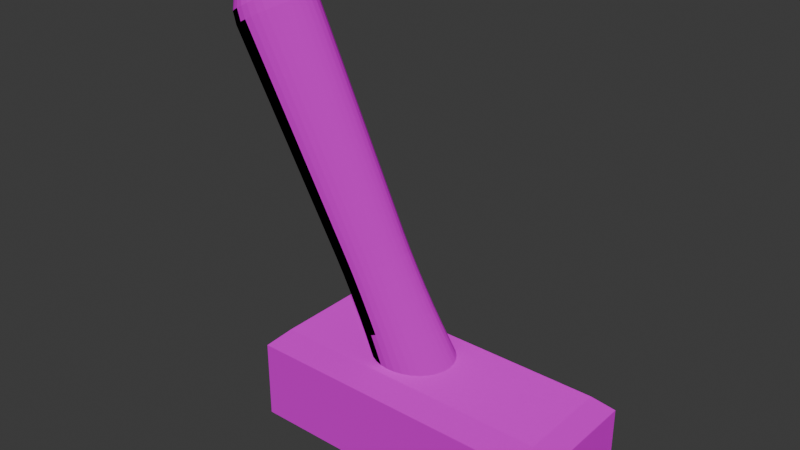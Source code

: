 # Source: lever.blend  (saved by Blender 5.1.30; exported with 4.5.12 LTS)
import bpy
from mathutils import Matrix  # noqa: F401  (used for matrix-valued properties, if any)

bpy.ops.wm.read_factory_settings(use_empty=True)
scene = bpy.context.scene
scene.name = 'Scene'

# ---- collections
col_collection = bpy.data.collections.new('Collection'); scene.collection.children.link(col_collection)

# ---- images (referenced by path relative to the original .blend; pixels are not part of the script)
import os
ASSET_DIR = os.environ.get("B2B_ASSET_DIR", "")  # directory of the original .blend (textures are referenced by path, not embedded)
HERE = os.path.dirname(os.path.abspath(__file__))  # packed textures are extracted next to this script under _unpacked/

def load_image(name, relpath, width, height, colorspace="sRGB"):
    """Load a texture the original file referenced (path relative to the .blend, or extracted next to this script)."""
    p = next((c for c in (os.path.join(HERE, relpath), os.path.join(ASSET_DIR, relpath)) if relpath and os.path.exists(c)), "")
    if p:
        img = bpy.data.images.load(p, check_existing=True)
        img.name = name
    else:  # same state as the original file: an image datablock whose file is absent (Cycles renders it pink)
        img = bpy.data.images.new(name, width, height)
        img.source = "FILE"
        img.filepath = "//" + (relpath or name)
    img.colorspace_settings.name = colorspace
    return img
img_planks_2_png = load_image('planks_2.png', 'textures/planks_2.png', 1024, 1024, 'sRGB')
img_download_png = load_image('download.png', 'textures/download.png', 1024, 1024, 'sRGB')
img_chair_texture = load_image('chair_texture', 'Exported Textures/chair_texture.png', 1024, 1024, 'sRGB')

# ---- materials (node trees are filled in below, after node groups)
mat_chair_wood = bpy.data.materials.new('Chair_wood')

# ---- material node trees
mat_chair_wood.use_nodes = True; mat_chair_wood.node_tree.nodes.clear()
_N = mat_chair_wood.node_tree.nodes; _L = mat_chair_wood.node_tree.links
n0 = _N.new('ShaderNodeBsdfPrincipled'); n0.name = 'Principled BSDF'; n0.location = (-200, 100)
n0.inputs[2].default_value = 1.0
n0.inputs[3].default_value = 1.0
n1 = _N.new('ShaderNodeOutputMaterial'); n1.name = 'Material Output'; n1.location = (200, 100)
n2 = _N.new('ShaderNodeTexImage'); n2.name = 'Image Texture'; n2.location = (-661, 79)
n2.image = img_planks_2_png
n2.projection = 'BOX'
n2.projection_blend = 1.0
n3 = _N.new('ShaderNodeTexCoord'); n3.name = 'Texture Coordinate'; n3.location = (-1394, 53)
n4 = _N.new('ShaderNodeMapping'); n4.name = 'Mapping'; n4.location = (-1015, 29)
n4.inputs[1].default_value = (1.5, 0.4, -1.0)
n4.inputs[3].default_value = (-1.0, -1.0, -0.5)
n5 = _N.new('ShaderNodeTexImage'); n5.name = 'Image Texture.001'; n5.location = (-767, -276)
n5.image = img_download_png
n5.projection = 'BOX'
n5.projection_blend = 1.0
n6 = _N.new('ShaderNodeNormal'); n6.name = 'Normal'; n6.location = (-446, -274)
n7 = _N.new('ShaderNodeTexImage'); n7.name = 'Image Texture.003'; n7.location = (-1501, -270)
n7.image = img_chair_texture
_L.new(n0.outputs[0], n1.inputs[0])
_L.new(n2.outputs[0], n0.inputs[0])
_L.new(n3.outputs[3], n4.inputs[0])
_L.new(n4.outputs[0], n2.inputs[0])
_L.new(n5.outputs[0], n6.inputs[0])
_L.new(n6.outputs[0], n0.inputs[5])
_L.new(n4.outputs[0], n5.inputs[0])
n1.is_active_output = True

# ---- world
world_world = bpy.data.worlds.new('World'); scene.world = world_world
world_world.use_nodes = True; world_world.node_tree.nodes.clear()
_N = world_world.node_tree.nodes; _L = world_world.node_tree.links
n0 = _N.new('ShaderNodeOutputWorld'); n0.name = 'World Output'; n0.location = (200, 100)
n1 = _N.new('ShaderNodeBackground'); n1.name = 'Background'; n1.location = (-200, 100)
n1.inputs[0].default_value = (0.05088, 0.05088, 0.05088, 1.0)
_L.new(n1.outputs[0], n0.inputs[0])
n0.is_active_output = True
world_world.color = (0.05088, 0.05088, 0.05088)
world_world.sun_shadow_jitter_overblur = 0.0

# ---- meshes
me_cube = bpy.data.meshes.new('Cube')
me_cube.from_pydata([(0.564, -0.2239, -0.173), (0.564, 0.2239, -0.173), (-0.564, -0.2239, -0.173), (-0.564, 0.2239, -0.173), (0.5044, -0.1643, 0.173), (0.564, -0.2239, 0.1134), (0.5044, 0.1643, 0.173), (0.564, 0.2239, 0.1134), (-0.5044, -0.1643, 0.173), (-0.564, -0.2239, 0.1134), (-0.5044, 0.1643, 0.173), (-0.564, 0.2239, 0.1134)], [], [(2, 3, 1, 0), (7, 11, 10, 6), (5, 7, 6, 4), (11, 9, 8, 10), (9, 5, 4, 8), (2, 0, 5, 9), (0, 1, 7, 5), (4, 6, 10, 8), (1, 3, 11, 7), (3, 2, 9, 11)])
_uv = me_cube.uv_layers.new(name='UVMap')
_uv.uv.foreach_set('vector', [0.125, 0.5, 0.125, 0.75, 0.375, 0.75, 0.375, 0.5, 0.5927, 0.75, 0.875, 0.75, 0.8618, 0.7167, 0.6382, 0.7167, 0.5927, 0.5, 0.5927, 0.75, 0.6382, 0.7167, 0.6382, 0.5333, 0.875, 0.75, 0.875, 0.5, 0.8618, 0.5333, 0.8618, 0.7167, 0.875, 0.5, 0.5927, 0.5, 0.6382, 0.5333, 0.8618, 0.5333, 0.375, 0.25, 0.375, 0.5, 0.5927, 0.5, 0.5819, 0.25, 0.375, 0.5, 0.375, 0.75, 0.5927, 0.75, 0.5927, 0.5, 0.6382, 0.5333, 0.6382, 0.7167, 0.8618, 0.7167, 0.8618, 0.5333, 0.375, 0.75, 0.375, 1.0, 0.5819, 1.0, 0.5927, 0.75, 0.375, 0.0, 0.375, 0.25, 0.5819, 0.25, 0.5819, 0.0])
me_cube.materials.append(mat_chair_wood)
me_cube.use_mirror_vertex_groups = False
me_cube.update()
me_cylinder = bpy.data.meshes.new('Cylinder')
me_cylinder.from_pydata([(0.0, 0.1453, 0.02102), (0.02835, 0.1425, 0.02102), (0.05561, 0.1342, 0.02102), (0.08073, 0.1208, 0.02102), (0.1027, 0.1027, 0.02102), (0.1208, 0.08073, 0.02102), (0.1342, 0.05561, 0.02102), (0.1425, 0.02835, 0.02102), (0.1453, 0.0, 0.02102), (0.1425, -0.02835, 0.02102), (0.1342, -0.05561, 0.02102), (0.1208, -0.08073, 0.02102), (0.1027, -0.1027, 0.02102), (0.08073, -0.1208, 0.02102), (0.05561, -0.1342, 0.02102), (0.02835, -0.1425, 0.02102), (0.0, -0.1453, 0.02102), (-0.02835, -0.1425, 0.02102), (-0.05561, -0.1342, 0.02102), (-0.08073, -0.1208, 0.02102), (-0.1027, -0.1027, 0.02102), (-0.1208, -0.08073, 0.02102), (-0.1342, -0.05561, 0.02102), (-0.1425, -0.02835, 0.02102), (-0.1453, 0.0, 0.02102), (-0.1425, 0.02835, 0.02102), (-0.1342, 0.05561, 0.02102), (-0.1208, 0.08073, 0.02102), (-0.1027, 0.1027, 0.02102), (-0.08073, 0.1208, 0.02102), (-0.05561, 0.1342, 0.02102), (-0.02835, 0.1425, 0.02102), (-3.447e-10, 0.12, 0.5856), (-2.368e-10, 0.1279, 0.2554), (-3.565e-10, 0.1193, 0.5264), (-3.492e-10, 0.1198, 0.4569), (-3.201e-10, 0.1216, 0.3839), (-2.838e-10, 0.1243, 0.3145), (0.02496, 0.1255, 0.2554), (0.02341, 0.1177, 0.5856), (0.02426, 0.122, 0.3145), (0.02371, 0.1192, 0.3839), (0.02337, 0.1175, 0.4569), (0.02327, 0.117, 0.5264), (0.04895, 0.1182, 0.2554), (0.04592, 0.1109, 0.5856), (0.04759, 0.1149, 0.3145), (0.04652, 0.1123, 0.3839), (0.04585, 0.1107, 0.4569), (0.04564, 0.1102, 0.5264), (0.07107, 0.1064, 0.2554), (0.06667, 0.09978, 0.5856), (0.06908, 0.1034, 0.3145), (0.06753, 0.1011, 0.3839), (0.06656, 0.09961, 0.4569), (0.06626, 0.09917, 0.5264), (0.09045, 0.09045, 0.2554), (0.08485, 0.08485, 0.5856), (0.08793, 0.08793, 0.3145), (0.08595, 0.08595, 0.3839), (0.08471, 0.08471, 0.4569), (0.08433, 0.08433, 0.5264), (0.1064, 0.07107, 0.2554), (0.09978, 0.06667, 0.5856), (0.1034, 0.06908, 0.3145), (0.1011, 0.06753, 0.3839), (0.09961, 0.06656, 0.4569), (0.09917, 0.06626, 0.5264), (0.1182, 0.04895, 0.2554), (0.1109, 0.04592, 0.5856), (0.1149, 0.04759, 0.3145), (0.1123, 0.04652, 0.3839), (0.1107, 0.04585, 0.4569), (0.1102, 0.04564, 0.5264), (0.1255, 0.02496, 0.2554), (0.1177, 0.02341, 0.5856), (0.122, 0.02426, 0.3145), (0.1192, 0.02371, 0.3839), (0.1175, 0.02337, 0.4569), (0.117, 0.02327, 0.5264), (0.1279, 5.573e-11, 0.2554), (0.12, 8.11e-11, 0.5856), (0.1243, 7.276e-11, 0.3145), (0.1216, 8.731e-11, 0.3839), (0.1198, 8.731e-11, 0.4569), (0.1193, 8.731e-11, 0.5264), (0.1255, -0.02496, 0.2554), (0.1177, -0.02341, 0.5856), (0.122, -0.02426, 0.3145), (0.1192, -0.02371, 0.3839), (0.1175, -0.02337, 0.4569), (0.117, -0.02327, 0.5264), (0.1182, -0.04895, 0.2554), (0.1109, -0.04592, 0.5856), (0.1149, -0.04759, 0.3145), (0.1123, -0.04652, 0.3839), (0.1107, -0.04585, 0.4569), (0.1102, -0.04564, 0.5264), (0.1064, -0.07107, 0.2554), (0.09978, -0.06667, 0.5856), (0.1034, -0.06908, 0.3145), (0.1011, -0.06753, 0.3839), (0.09961, -0.06656, 0.4569), (0.09917, -0.06626, 0.5264), (0.09045, -0.09045, 0.2554), (0.08485, -0.08485, 0.5856), (0.08793, -0.08793, 0.3145), (0.08595, -0.08595, 0.3839), (0.08471, -0.08471, 0.4569), (0.08433, -0.08433, 0.5264), (0.07107, -0.1064, 0.2554), (0.06667, -0.09978, 0.5856), (0.06908, -0.1034, 0.3145), (0.06753, -0.1011, 0.3839), (0.06656, -0.09961, 0.4569), (0.06626, -0.09917, 0.5264), (0.04895, -0.1182, 0.2554), (0.04592, -0.1109, 0.5856), (0.04759, -0.1149, 0.3145), (0.04652, -0.1123, 0.3839), (0.04585, -0.1107, 0.4569), (0.04564, -0.1102, 0.5264), (0.02496, -0.1255, 0.2554), (0.02341, -0.1177, 0.5856), (0.02426, -0.122, 0.3145), (0.02371, -0.1192, 0.3839), (0.02337, -0.1175, 0.4569), (0.02327, -0.117, 0.5264), (-2.368e-10, -0.1279, 0.2554), (-3.447e-10, -0.12, 0.5856), (-2.838e-10, -0.1243, 0.3145), (-3.201e-10, -0.1216, 0.3839), (-3.492e-10, -0.1198, 0.4569), (-3.565e-10, -0.1193, 0.5264), (-0.02496, -0.1255, 0.2554), (-0.02341, -0.1177, 0.5856), (-0.02426, -0.122, 0.3145), (-0.02371, -0.1192, 0.3839), (-0.02337, -0.1175, 0.4569), (-0.02327, -0.117, 0.5264), (-0.04895, -0.1182, 0.2554), (-0.04592, -0.1109, 0.5856), (-0.04759, -0.1149, 0.3145), (-0.04652, -0.1123, 0.3839), (-0.04585, -0.1107, 0.4569), (-0.04564, -0.1102, 0.5264), (-0.07107, -0.1064, 0.2554), (-0.06667, -0.09978, 0.5856), (-0.06908, -0.1034, 0.3145), (-0.06753, -0.1011, 0.3839), (-0.06656, -0.09961, 0.4569), (-0.06626, -0.09917, 0.5264), (-0.09045, -0.09045, 0.2554), (-0.08485, -0.08485, 0.5856), (-0.08793, -0.08793, 0.3145), (-0.08595, -0.08595, 0.3839), (-0.08471, -0.08471, 0.4569), (-0.08433, -0.08433, 0.5264), (-0.1064, -0.07107, 0.2554), (-0.09978, -0.06667, 0.5856), (-0.1034, -0.06908, 0.3145), (-0.1011, -0.06753, 0.3839), (-0.09961, -0.06656, 0.4569), (-0.09917, -0.06626, 0.5264), (-0.1182, -0.04895, 0.2554), (-0.1109, -0.04592, 0.5856), (-0.1149, -0.04759, 0.3145), (-0.1123, -0.04652, 0.3839), (-0.1107, -0.04585, 0.4569), (-0.1102, -0.04564, 0.5264), (-0.1255, -0.02496, 0.2554), (-0.1177, -0.02341, 0.5856), (-0.122, -0.02426, 0.3145), (-0.1192, -0.02371, 0.3839), (-0.1175, -0.02337, 0.4569), (-0.117, -0.02327, 0.5264), (-0.1279, 5.573e-11, 0.2554), (-0.12, 8.11e-11, 0.5856), (-0.1243, 7.276e-11, 0.3145), (-0.1216, 8.731e-11, 0.3839), (-0.1198, 8.731e-11, 0.4569), (-0.1193, 8.731e-11, 0.5264), (-0.1255, 0.02496, 0.2554), (-0.1177, 0.02341, 0.5856), (-0.122, 0.02426, 0.3145), (-0.1192, 0.02371, 0.3839), (-0.1175, 0.02337, 0.4569), (-0.117, 0.02327, 0.5264), (-0.1182, 0.04895, 0.2554), (-0.1109, 0.04592, 0.5856), (-0.1149, 0.04759, 0.3145), (-0.1123, 0.04652, 0.3839), (-0.1107, 0.04585, 0.4569), (-0.1102, 0.04564, 0.5264), (-0.1064, 0.07107, 0.2554), (-0.09978, 0.06667, 0.5856), (-0.1034, 0.06908, 0.3145), (-0.1011, 0.06753, 0.3839), (-0.09961, 0.06656, 0.4569), (-0.09917, 0.06626, 0.5264), (-0.09045, 0.09045, 0.2554), (-0.08485, 0.08485, 0.5856), (-0.08793, 0.08793, 0.3145), (-0.08595, 0.08595, 0.3839), (-0.08471, 0.08471, 0.4569), (-0.08433, 0.08433, 0.5264), (-0.07107, 0.1064, 0.2554), (-0.06667, 0.09978, 0.5856), (-0.06908, 0.1034, 0.3145), (-0.06753, 0.1011, 0.3839), (-0.06656, 0.09961, 0.4569), (-0.06626, 0.09917, 0.5264), (-0.04895, 0.1182, 0.2554), (-0.04592, 0.1109, 0.5856), (-0.04759, 0.1149, 0.3145), (-0.04652, 0.1123, 0.3839), (-0.04585, 0.1107, 0.4569), (-0.04564, 0.1102, 0.5264), (-0.02496, 0.1255, 0.2554), (-0.02341, 0.1177, 0.5856), (-0.02426, 0.122, 0.3145), (-0.02371, 0.1192, 0.3839), (-0.02337, 0.1175, 0.4569), (-0.02327, 0.117, 0.5264), (-5.139e-11, 0.1415, 1.411), (0.0, 4.424e-09, 1.555), (0.0, 0.1356, 1.455), (0.0, 0.116, 1.496), (0.0, 0.08469, 1.527), (0.0, 0.04472, 1.548), (-5.588e-09, 4.889e-09, 1.555), (0.02761, 0.1388, 1.411), (0.008724, 0.04386, 1.548), (0.01652, 0.08306, 1.527), (0.02263, 0.1138, 1.496), (0.02645, 0.133, 1.455), (1.621e-07, -6.193e-08, 1.555), (0.05416, 0.1308, 1.411), (0.01711, 0.04131, 1.548), (0.03241, 0.07824, 1.527), (0.04439, 0.1072, 1.496), (0.05189, 0.1253, 1.455), (-9.965e-08, 7.777e-08, 1.555), (0.07863, 0.1177, 1.411), (0.02484, 0.03718, 1.548), (0.04705, 0.07041, 1.527), (0.06445, 0.09645, 1.496), (0.07533, 0.1127, 1.455), (-4.657e-09, -9.313e-10, 1.555), (0.1001, 0.1001, 1.411), (0.03162, 0.03162, 1.548), (0.05988, 0.05988, 1.527), (0.08202, 0.08202, 1.496), (0.09587, 0.09587, 1.455), (7.73e-08, -1.006e-07, 1.555), (0.1177, 0.07863, 1.411), (0.03718, 0.02484, 1.548), (0.07041, 0.04705, 1.527), (0.09645, 0.06445, 1.496), (0.1127, 0.07533, 1.455), (-6.054e-08, 1.593e-07, 1.555), (0.1308, 0.05416, 1.411), (0.04131, 0.01711, 1.548), (0.07824, 0.03241, 1.527), (0.1072, 0.04439, 1.496), (0.1253, 0.05189, 1.455), (4.657e-09, -5.588e-09, 1.555), (0.1388, 0.02761, 1.411), (0.04386, 0.008724, 1.548), (0.08306, 0.01652, 1.527), (0.1138, 0.02263, 1.496), (0.133, 0.02645, 1.455), (4.424e-09, 0.0, 1.555), (0.1415, 1.209e-11, 1.411), (0.04472, 0.0, 1.548), (0.08469, 0.0, 1.527), (0.116, 0.0, 1.496), (0.1356, 0.0, 1.455), (4.889e-09, 5.588e-09, 1.555), (0.1388, -0.02761, 1.411), (0.04386, -0.008724, 1.548), (0.08306, -0.01652, 1.527), (0.1138, -0.02263, 1.496), (0.133, -0.02645, 1.455), (-6.193e-08, -1.621e-07, 1.555), (0.1308, -0.05416, 1.411), (0.04131, -0.01711, 1.548), (0.07824, -0.03241, 1.527), (0.1072, -0.04439, 1.496), (0.1253, -0.05189, 1.455), (7.777e-08, 9.965e-08, 1.555), (0.1177, -0.07863, 1.411), (0.03718, -0.02484, 1.548), (0.07041, -0.04705, 1.527), (0.09645, -0.06445, 1.496), (0.1127, -0.07533, 1.455), (-9.313e-10, 4.657e-09, 1.555), (0.1001, -0.1001, 1.411), (0.03162, -0.03162, 1.548), (0.05988, -0.05988, 1.527), (0.08202, -0.08202, 1.496), (0.09587, -0.09587, 1.455), (-1.006e-07, -7.73e-08, 1.555), (0.07863, -0.1177, 1.411), (0.02484, -0.03718, 1.548), (0.04705, -0.07041, 1.527), (0.06445, -0.09645, 1.496), (0.07533, -0.1127, 1.455), (1.593e-07, 6.054e-08, 1.555), (0.05416, -0.1308, 1.411), (0.01711, -0.04131, 1.548), (0.03241, -0.07824, 1.527), (0.04439, -0.1072, 1.496), (0.05189, -0.1253, 1.455), (-5.588e-09, -4.657e-09, 1.555), (0.02761, -0.1388, 1.411), (0.008724, -0.04386, 1.548), (0.01652, -0.08306, 1.527), (0.02263, -0.1138, 1.496), (0.02645, -0.133, 1.455), (0.0, -4.424e-09, 1.555), (-5.139e-11, -0.1415, 1.411), (0.0, -0.04472, 1.548), (0.0, -0.08469, 1.527), (0.0, -0.116, 1.496), (0.0, -0.1356, 1.455), (5.588e-09, -4.889e-09, 1.555), (-0.02761, -0.1388, 1.411), (-0.008724, -0.04386, 1.548), (-0.01652, -0.08306, 1.527), (-0.02263, -0.1138, 1.496), (-0.02645, -0.133, 1.455), (-1.621e-07, 6.193e-08, 1.555), (-0.05416, -0.1308, 1.411), (-0.01711, -0.04131, 1.548), (-0.03241, -0.07824, 1.527), (-0.04439, -0.1072, 1.496), (-0.05189, -0.1253, 1.455), (9.965e-08, -7.777e-08, 1.555), (-0.07863, -0.1177, 1.411), (-0.02484, -0.03718, 1.548), (-0.04705, -0.07041, 1.527), (-0.06445, -0.09645, 1.496), (-0.07533, -0.1127, 1.455), (4.657e-09, 9.313e-10, 1.555), (-0.1001, -0.1001, 1.411), (-0.03162, -0.03162, 1.548), (-0.05988, -0.05988, 1.527), (-0.08202, -0.08202, 1.496), (-0.09587, -0.09587, 1.455), (-7.73e-08, 1.006e-07, 1.555), (-0.1177, -0.07863, 1.411), (-0.03718, -0.02484, 1.548), (-0.07041, -0.04705, 1.527), (-0.09645, -0.06445, 1.496), (-0.1127, -0.07533, 1.455), (6.054e-08, -1.593e-07, 1.555), (-0.1308, -0.05416, 1.411), (-0.04131, -0.01711, 1.548), (-0.07824, -0.03241, 1.527), (-0.1072, -0.04439, 1.496), (-0.1253, -0.05189, 1.455), (-4.657e-09, 5.588e-09, 1.555), (-0.1388, -0.02761, 1.411), (-0.04386, -0.008724, 1.548), (-0.08306, -0.01652, 1.527), (-0.1138, -0.02263, 1.496), (-0.133, -0.02645, 1.455), (-4.424e-09, 0.0, 1.555), (-0.1415, 1.209e-11, 1.411), (-0.04472, 0.0, 1.548), (-0.08469, 0.0, 1.527), (-0.116, 0.0, 1.496), (-0.1356, 0.0, 1.455), (-4.889e-09, -5.588e-09, 1.555), (-0.1388, 0.02761, 1.411), (-0.04386, 0.008724, 1.548), (-0.08306, 0.01652, 1.527), (-0.1138, 0.02263, 1.496), (-0.133, 0.02645, 1.455), (6.193e-08, 1.621e-07, 1.555), (-0.1308, 0.05416, 1.411), (-0.04131, 0.01711, 1.548), (-0.07824, 0.03241, 1.527), (-0.1072, 0.04439, 1.496), (-0.1253, 0.05189, 1.455), (-7.777e-08, -9.965e-08, 1.555), (-0.1177, 0.07863, 1.411), (-0.03718, 0.02484, 1.548), (-0.07041, 0.04705, 1.527), (-0.09645, 0.06445, 1.496), (-0.1127, 0.07533, 1.455), (9.313e-10, -4.657e-09, 1.555), (-0.1001, 0.1001, 1.411), (-0.03162, 0.03162, 1.548), (-0.05988, 0.05988, 1.527), (-0.08202, 0.08202, 1.496), (-0.09587, 0.09587, 1.455), (1.006e-07, 7.73e-08, 1.555), (-0.07863, 0.1177, 1.411), (-0.02484, 0.03718, 1.548), (-0.04705, 0.07041, 1.527), (-0.06445, 0.09645, 1.496), (-0.07533, 0.1127, 1.455), (-1.593e-07, -6.054e-08, 1.555), (-0.05416, 0.1308, 1.411), (-0.01711, 0.04131, 1.548), (-0.03241, 0.07824, 1.527), (-0.04439, 0.1072, 1.496), (-0.05189, 0.1253, 1.455), (5.588e-09, 4.657e-09, 1.555), (-0.02761, 0.1388, 1.411), (-0.008724, 0.04386, 1.548), (-0.01652, 0.08306, 1.527), (-0.02263, 0.1138, 1.496), (-0.02645, 0.133, 1.455)], [], [(0, 1, 2, 3, 4, 5, 6, 7, 8, 9, 10, 11, 12, 13, 14, 15, 16, 17, 18, 19, 20, 21, 22, 23, 24, 25, 26, 27, 28, 29, 30, 31), (219, 32, 34, 223), (223, 34, 35, 222), (222, 35, 36, 221), (221, 36, 37, 220), (220, 37, 33, 218), (213, 219, 223, 217), (217, 223, 222, 216), (216, 222, 221, 215), (215, 221, 220, 214), (214, 220, 218, 212), (207, 213, 217, 211), (211, 217, 216, 210), (210, 216, 215, 209), (209, 215, 214, 208), (208, 214, 212, 206), (201, 207, 211, 205), (205, 211, 210, 204), (204, 210, 209, 203), (203, 209, 208, 202), (202, 208, 206, 200), (195, 201, 205, 199), (199, 205, 204, 198), (198, 204, 203, 197), (197, 203, 202, 196), (196, 202, 200, 194), (189, 195, 199, 193), (193, 199, 198, 192), (192, 198, 197, 191), (191, 197, 196, 190), (190, 196, 194, 188), (183, 189, 193, 187), (187, 193, 192, 186), (186, 192, 191, 185), (185, 191, 190, 184), (184, 190, 188, 182), (177, 183, 187, 181), (181, 187, 186, 180), (180, 186, 185, 179), (179, 185, 184, 178), (178, 184, 182, 176), (171, 177, 181, 175), (175, 181, 180, 174), (174, 180, 179, 173), (173, 179, 178, 172), (172, 178, 176, 170), (165, 171, 175, 169), (169, 175, 174, 168), (168, 174, 173, 167), (167, 173, 172, 166), (166, 172, 170, 164), (159, 165, 169, 163), (163, 169, 168, 162), (162, 168, 167, 161), (161, 167, 166, 160), (160, 166, 164, 158), (153, 159, 163, 157), (157, 163, 162, 156), (156, 162, 161, 155), (155, 161, 160, 154), (154, 160, 158, 152), (147, 153, 157, 151), (151, 157, 156, 150), (150, 156, 155, 149), (149, 155, 154, 148), (148, 154, 152, 146), (141, 147, 151, 145), (145, 151, 150, 144), (144, 150, 149, 143), (143, 149, 148, 142), (142, 148, 146, 140), (135, 141, 145, 139), (139, 145, 144, 138), (138, 144, 143, 137), (137, 143, 142, 136), (136, 142, 140, 134), (129, 135, 139, 133), (133, 139, 138, 132), (132, 138, 137, 131), (131, 137, 136, 130), (130, 136, 134, 128), (123, 129, 133, 127), (127, 133, 132, 126), (126, 132, 131, 125), (125, 131, 130, 124), (124, 130, 128, 122), (117, 123, 127, 121), (121, 127, 126, 120), (120, 126, 125, 119), (119, 125, 124, 118), (118, 124, 122, 116), (111, 117, 121, 115), (115, 121, 120, 114), (114, 120, 119, 113), (113, 119, 118, 112), (112, 118, 116, 110), (105, 111, 115, 109), (109, 115, 114, 108), (108, 114, 113, 107), (107, 113, 112, 106), (106, 112, 110, 104), (99, 105, 109, 103), (103, 109, 108, 102), (102, 108, 107, 101), (101, 107, 106, 100), (100, 106, 104, 98), (93, 99, 103, 97), (97, 103, 102, 96), (96, 102, 101, 95), (95, 101, 100, 94), (94, 100, 98, 92), (87, 93, 97, 91), (91, 97, 96, 90), (90, 96, 95, 89), (89, 95, 94, 88), (88, 94, 92, 86), (81, 87, 91, 85), (85, 91, 90, 84), (84, 90, 89, 83), (83, 89, 88, 82), (82, 88, 86, 80), (75, 81, 85, 79), (79, 85, 84, 78), (78, 84, 83, 77), (77, 83, 82, 76), (76, 82, 80, 74), (69, 75, 79, 73), (73, 79, 78, 72), (72, 78, 77, 71), (71, 77, 76, 70), (70, 76, 74, 68), (63, 69, 73, 67), (67, 73, 72, 66), (66, 72, 71, 65), (65, 71, 70, 64), (64, 70, 68, 62), (57, 63, 67, 61), (61, 67, 66, 60), (60, 66, 65, 59), (59, 65, 64, 58), (58, 64, 62, 56), (51, 57, 61, 55), (55, 61, 60, 54), (54, 60, 59, 53), (53, 59, 58, 52), (52, 58, 56, 50), (45, 51, 55, 49), (49, 55, 54, 48), (48, 54, 53, 47), (47, 53, 52, 46), (46, 52, 50, 44), (39, 45, 49, 43), (43, 49, 48, 42), (42, 48, 47, 41), (41, 47, 46, 40), (40, 46, 44, 38), (32, 39, 43, 34), (34, 43, 42, 35), (35, 42, 41, 36), (36, 41, 40, 37), (37, 40, 38, 33), (0, 33, 38, 1), (31, 218, 33, 0), (1, 38, 44, 2), (2, 44, 50, 3), (3, 50, 56, 4), (4, 56, 62, 5), (5, 62, 68, 6), (6, 68, 74, 7), (7, 74, 80, 8), (8, 80, 86, 9), (9, 86, 92, 10), (10, 92, 98, 11), (11, 98, 104, 12), (12, 104, 110, 13), (13, 110, 116, 14), (14, 116, 122, 15), (15, 122, 128, 16), (16, 128, 134, 17), (17, 134, 140, 18), (18, 140, 146, 19), (19, 146, 152, 20), (20, 152, 158, 21), (21, 158, 164, 22), (22, 164, 170, 23), (23, 170, 176, 24), (24, 176, 182, 25), (25, 182, 188, 26), (26, 188, 194, 27), (27, 194, 200, 28), (28, 200, 206, 29), (29, 206, 212, 30), (30, 212, 218, 31), (231, 224, 226, 235), (235, 226, 227, 234), (234, 227, 228, 233), (233, 228, 229, 232), (232, 229, 225, 230), (237, 231, 235, 241), (241, 235, 234, 240), (240, 234, 233, 239), (239, 233, 232, 238), (238, 232, 230, 236), (243, 237, 241, 247), (247, 241, 240, 246), (246, 240, 239, 245), (245, 239, 238, 244), (244, 238, 236, 242), (249, 243, 247, 253), (253, 247, 246, 252), (252, 246, 245, 251), (251, 245, 244, 250), (250, 244, 242, 248), (255, 249, 253, 259), (259, 253, 252, 258), (258, 252, 251, 257), (257, 251, 250, 256), (256, 250, 248, 254), (261, 255, 259, 265), (265, 259, 258, 264), (264, 258, 257, 263), (263, 257, 256, 262), (262, 256, 254, 260), (267, 261, 265, 271), (271, 265, 264, 270), (270, 264, 263, 269), (269, 263, 262, 268), (268, 262, 260, 266), (273, 267, 271, 277), (277, 271, 270, 276), (276, 270, 269, 275), (275, 269, 268, 274), (274, 268, 266, 272), (279, 273, 277, 283), (283, 277, 276, 282), (282, 276, 275, 281), (281, 275, 274, 280), (280, 274, 272, 278), (285, 279, 283, 289), (289, 283, 282, 288), (288, 282, 281, 287), (287, 281, 280, 286), (286, 280, 278, 284), (291, 285, 289, 295), (295, 289, 288, 294), (294, 288, 287, 293), (293, 287, 286, 292), (292, 286, 284, 290), (297, 291, 295, 301), (301, 295, 294, 300), (300, 294, 293, 299), (299, 293, 292, 298), (298, 292, 290, 296), (303, 297, 301, 307), (307, 301, 300, 306), (306, 300, 299, 305), (305, 299, 298, 304), (304, 298, 296, 302), (309, 303, 307, 313), (313, 307, 306, 312), (312, 306, 305, 311), (311, 305, 304, 310), (310, 304, 302, 308), (315, 309, 313, 319), (319, 313, 312, 318), (318, 312, 311, 317), (317, 311, 310, 316), (316, 310, 308, 314), (321, 315, 319, 325), (325, 319, 318, 324), (324, 318, 317, 323), (323, 317, 316, 322), (322, 316, 314, 320), (327, 321, 325, 331), (331, 325, 324, 330), (330, 324, 323, 329), (329, 323, 322, 328), (328, 322, 320, 326), (333, 327, 331, 337), (337, 331, 330, 336), (336, 330, 329, 335), (335, 329, 328, 334), (334, 328, 326, 332), (339, 333, 337, 343), (343, 337, 336, 342), (342, 336, 335, 341), (341, 335, 334, 340), (340, 334, 332, 338), (345, 339, 343, 349), (349, 343, 342, 348), (348, 342, 341, 347), (347, 341, 340, 346), (346, 340, 338, 344), (351, 345, 349, 355), (355, 349, 348, 354), (354, 348, 347, 353), (353, 347, 346, 352), (352, 346, 344, 350), (357, 351, 355, 361), (361, 355, 354, 360), (360, 354, 353, 359), (359, 353, 352, 358), (358, 352, 350, 356), (363, 357, 361, 367), (367, 361, 360, 366), (366, 360, 359, 365), (365, 359, 358, 364), (364, 358, 356, 362), (369, 363, 367, 373), (373, 367, 366, 372), (372, 366, 365, 371), (371, 365, 364, 370), (370, 364, 362, 368), (375, 369, 373, 379), (379, 373, 372, 378), (378, 372, 371, 377), (377, 371, 370, 376), (376, 370, 368, 374), (381, 375, 379, 385), (385, 379, 378, 384), (384, 378, 377, 383), (383, 377, 376, 382), (382, 376, 374, 380), (387, 381, 385, 391), (391, 385, 384, 390), (390, 384, 383, 389), (389, 383, 382, 388), (388, 382, 380, 386), (393, 387, 391, 397), (397, 391, 390, 396), (396, 390, 389, 395), (395, 389, 388, 394), (394, 388, 386, 392), (399, 393, 397, 403), (403, 397, 396, 402), (402, 396, 395, 401), (401, 395, 394, 400), (400, 394, 392, 398), (405, 399, 403, 409), (409, 403, 402, 408), (408, 402, 401, 407), (407, 401, 400, 406), (406, 400, 398, 404), (411, 405, 409, 415), (415, 409, 408, 414), (414, 408, 407, 413), (413, 407, 406, 412), (412, 406, 404, 410), (224, 411, 415, 226), (226, 415, 414, 227), (227, 414, 413, 228), (228, 413, 412, 229), (229, 412, 410, 225), (32, 224, 231, 39), (230, 225, 410, 404, 398, 392, 386, 380, 374, 368, 362, 356, 350, 344, 338, 332, 326, 320, 314, 308, 302, 296, 290, 284, 278, 272, 266, 260, 254, 248, 242, 236), (219, 411, 224, 32), (39, 231, 237, 45), (45, 237, 243, 51), (51, 243, 249, 57), (57, 249, 255, 63), (63, 255, 261, 69), (69, 261, 267, 75), (75, 267, 273, 81), (81, 273, 279, 87), (87, 279, 285, 93), (93, 285, 291, 99), (99, 291, 297, 105), (105, 297, 303, 111), (111, 303, 309, 117), (117, 309, 315, 123), (123, 315, 321, 129), (129, 321, 327, 135), (135, 327, 333, 141), (141, 333, 339, 147), (147, 339, 345, 153), (153, 345, 351, 159), (159, 351, 357, 165), (165, 357, 363, 171), (171, 363, 369, 177), (177, 369, 375, 183), (183, 375, 381, 189), (189, 381, 387, 195), (195, 387, 393, 201), (201, 393, 399, 207), (207, 399, 405, 213), (213, 405, 411, 219)])
_uv = me_cylinder.uv_layers.new(name='UVMap')
_uv.uv.foreach_set('vector', [0.75, 0.49, 0.7968, 0.4854, 0.8418, 0.4717, 0.8833, 0.4496, 0.9197, 0.4197, 0.9496, 0.3833, 0.9717, 0.3418, 0.9854, 0.2968, 0.99, 0.25, 0.9854, 0.2032, 0.9717, 0.1582, 0.9496, 0.1167, 0.9197, 0.08029, 0.8833, 0.05045, 0.8418, 0.02827, 0.7968, 0.01461, 0.75, 0.01, 0.7032, 0.01461, 0.6582, 0.02827, 0.6167, 0.05045, 0.5803, 0.08029, 0.5504, 0.1167, 0.5283, 0.1582, 0.5146, 0.2032, 0.51, 0.25, 0.5146, 0.2968, 0.5283, 0.3418, 0.5504, 0.3833, 0.5803, 0.4197, 0.6167, 0.4496, 0.6582, 0.4717, 0.7032, 0.4854, 0.03125, 0.7864, 0.0, 0.7864, -0.0001066, 0.7734, 0.03125, 0.7734, 0.03125, 0.7734, -0.0001066, 0.7734, -0.0004224, 0.7581, 0.03125, 0.7581, 0.03125, 0.7581, -0.0004224, 0.7581, -0.0004146, 0.7271, 0.03125, 0.7271, 0.03125, 0.7271, -0.0004146, 0.7271, -0.000102, 0.6837, 0.03125, 0.6837, 0.03125, 0.6837, -0.000102, 0.6837, 0.0, 0.6468, 0.03125, 0.6468, 0.0625, 0.7864, 0.03125, 0.7864, 0.03125, 0.7734, 0.0625, 0.7734, 0.0625, 0.7734, 0.03125, 0.7734, 0.03125, 0.7581, 0.0625, 0.7581, 0.0625, 0.7581, 0.03125, 0.7581, 0.03125, 0.7271, 0.0625, 0.7271, 0.0625, 0.7271, 0.03125, 0.7271, 0.03125, 0.6837, 0.0625, 0.6837, 0.0625, 0.6837, 0.03125, 0.6837, 0.03125, 0.6468, 0.0625, 0.6468, 0.09375, 0.7864, 0.0625, 0.7864, 0.0625, 0.7734, 0.09375, 0.7734, 0.09375, 0.7734, 0.0625, 0.7734, 0.0625, 0.7581, 0.09375, 0.7581, 0.09375, 0.7581, 0.0625, 0.7581, 0.0625, 0.7271, 0.09375, 0.7271, 0.09375, 0.7271, 0.0625, 0.7271, 0.0625, 0.6837, 0.09375, 0.6837, 0.09375, 0.6837, 0.0625, 0.6837, 0.0625, 0.6468, 0.09375, 0.6468, 0.125, 0.7864, 0.09375, 0.7864, 0.09375, 0.7734, 0.125, 0.7734, 0.125, 0.7734, 0.09375, 0.7734, 0.09375, 0.7581, 0.125, 0.7581, 0.125, 0.7581, 0.09375, 0.7581, 0.09375, 0.7271, 0.125, 0.7271, 0.125, 0.7271, 0.09375, 0.7271, 0.09375, 0.6837, 0.125, 0.6837, 0.125, 0.6837, 0.09375, 0.6837, 0.09375, 0.6468, 0.125, 0.6468, 0.1562, 0.7864, 0.125, 0.7864, 0.125, 0.7734, 0.1562, 0.7734, 0.1562, 0.7734, 0.125, 0.7734, 0.125, 0.7581, 0.1562, 0.7581, 0.1562, 0.7581, 0.125, 0.7581, 0.125, 0.7271, 0.1562, 0.7271, 0.1562, 0.7271, 0.125, 0.7271, 0.125, 0.6837, 0.1562, 0.6837, 0.1562, 0.6837, 0.125, 0.6837, 0.125, 0.6468, 0.1562, 0.6468, 0.1875, 0.7864, 0.1562, 0.7864, 0.1562, 0.7734, 0.1875, 0.7734, 0.1875, 0.7734, 0.1562, 0.7734, 0.1562, 0.7581, 0.1875, 0.7581, 0.1875, 0.7581, 0.1562, 0.7581, 0.1562, 0.7271, 0.1875, 0.7271, 0.1875, 0.7271, 0.1562, 0.7271, 0.1562, 0.6837, 0.1875, 0.6837, 0.1875, 0.6837, 0.1562, 0.6837, 0.1562, 0.6468, 0.1875, 0.6468, 0.2188, 0.7864, 0.1875, 0.7864, 0.1875, 0.7734, 0.2187, 0.7734, 0.2187, 0.7734, 0.1875, 0.7734, 0.1875, 0.7581, 0.2188, 0.7581, 0.2188, 0.7581, 0.1875, 0.7581, 0.1875, 0.7271, 0.2188, 0.7271, 0.2188, 0.7271, 0.1875, 0.7271, 0.1875, 0.6837, 0.2188, 0.6837, 0.2188, 0.6837, 0.1875, 0.6837, 0.1875, 0.6468, 0.2188, 0.6468, 0.25, 0.7864, 0.2188, 0.7864, 0.2187, 0.7734, 0.25, 0.7734, 0.25, 0.7734, 0.2187, 0.7734, 0.2188, 0.7581, 0.25, 0.7581, 0.25, 0.7581, 0.2188, 0.7581, 0.2188, 0.7271, 0.25, 0.7271, 0.25, 0.7271, 0.2188, 0.7271, 0.2188, 0.6837, 0.25, 0.6837, 0.25, 0.6837, 0.2188, 0.6837, 0.2188, 0.6468, 0.25, 0.6468, 0.2812, 0.7864, 0.25, 0.7864, 0.25, 0.7734, 0.2812, 0.7734, 0.2812, 0.7734, 0.25, 0.7734, 0.25, 0.7581, 0.2812, 0.7581, 0.2812, 0.7581, 0.25, 0.7581, 0.25, 0.7271, 0.2812, 0.7271, 0.2812, 0.7271, 0.25, 0.7271, 0.25, 0.6837, 0.2812, 0.6837, 0.2812, 0.6837, 0.25, 0.6837, 0.25, 0.6468, 0.2812, 0.6468, 0.3125, 0.7864, 0.2812, 0.7864, 0.2812, 0.7734, 0.3125, 0.7734, 0.3125, 0.7734, 0.2812, 0.7734, 0.2812, 0.7581, 0.3125, 0.7581, 0.3125, 0.7581, 0.2812, 0.7581, 0.2812, 0.7271, 0.3125, 0.7271, 0.3125, 0.7271, 0.2812, 0.7271, 0.2812, 0.6837, 0.3125, 0.6837, 0.3125, 0.6837, 0.2812, 0.6837, 0.2812, 0.6468, 0.3125, 0.6468, 0.3438, 0.7864, 0.3125, 0.7864, 0.3125, 0.7734, 0.3437, 0.7734, 0.3437, 0.7734, 0.3125, 0.7734, 0.3125, 0.7581, 0.3438, 0.7581, 0.3438, 0.7581, 0.3125, 0.7581, 0.3125, 0.7271, 0.3438, 0.7271, 0.3438, 0.7271, 0.3125, 0.7271, 0.3125, 0.6837, 0.3438, 0.6837, 0.3438, 0.6837, 0.3125, 0.6837, 0.3125, 0.6468, 0.3438, 0.6468, 0.375, 0.7864, 0.3438, 0.7864, 0.3437, 0.7734, 0.375, 0.7734, 0.375, 0.7734, 0.3437, 0.7734, 0.3438, 0.7581, 0.375, 0.7581, 0.375, 0.7581, 0.3438, 0.7581, 0.3438, 0.7271, 0.375, 0.7271, 0.375, 0.7271, 0.3438, 0.7271, 0.3438, 0.6837, 0.375, 0.6837, 0.375, 0.6837, 0.3438, 0.6837, 0.3438, 0.6468, 0.375, 0.6468, 0.4062, 0.7864, 0.375, 0.7864, 0.375, 0.7734, 0.4062, 0.7734, 0.4062, 0.7734, 0.375, 0.7734, 0.375, 0.7581, 0.4062, 0.7581, 0.4062, 0.7581, 0.375, 0.7581, 0.375, 0.7271, 0.4062, 0.7271, 0.4062, 0.7271, 0.375, 0.7271, 0.375, 0.6837, 0.4063, 0.6837, 0.4063, 0.6837, 0.375, 0.6837, 0.375, 0.6468, 0.4062, 0.6468, 0.4375, 0.7864, 0.4062, 0.7864, 0.4062, 0.7734, 0.4375, 0.7734, 0.4375, 0.7734, 0.4062, 0.7734, 0.4062, 0.7581, 0.4375, 0.7581, 0.4375, 0.7581, 0.4062, 0.7581, 0.4062, 0.7271, 0.4375, 0.7271, 0.4375, 0.7271, 0.4062, 0.7271, 0.4063, 0.6837, 0.4375, 0.6837, 0.4375, 0.6837, 0.4063, 0.6837, 0.4062, 0.6468, 0.4375, 0.6468, 0.4688, 0.7864, 0.4375, 0.7864, 0.4375, 0.7734, 0.4688, 0.7734, 0.4688, 0.7734, 0.4375, 0.7734, 0.4375, 0.7581, 0.4687, 0.7581, 0.4687, 0.7581, 0.4375, 0.7581, 0.4375, 0.7271, 0.4688, 0.7271, 0.4688, 0.7271, 0.4375, 0.7271, 0.4375, 0.6837, 0.4688, 0.6837, 0.4688, 0.6837, 0.4375, 0.6837, 0.4375, 0.6468, 0.4688, 0.6468, 0.5, 0.7864, 0.4688, 0.7864, 0.4688, 0.7734, 0.5, 0.7734, 0.5, 0.7734, 0.4688, 0.7734, 0.4687, 0.7581, 0.5, 0.7581, 0.5, 0.7581, 0.4687, 0.7581, 0.4688, 0.7271, 0.5, 0.7271, 0.5, 0.7271, 0.4688, 0.7271, 0.4688, 0.6837, 0.5, 0.6837, 0.5, 0.6837, 0.4688, 0.6837, 0.4688, 0.6468, 0.5, 0.6468, 0.5312, 0.7864, 0.5, 0.7864, 0.5, 0.7734, 0.5312, 0.7734, 0.5312, 0.7734, 0.5, 0.7734, 0.5, 0.7581, 0.5312, 0.7581, 0.5312, 0.7581, 0.5, 0.7581, 0.5, 0.7271, 0.5312, 0.7271, 0.5312, 0.7271, 0.5, 0.7271, 0.5, 0.6837, 0.5312, 0.6837, 0.5312, 0.6837, 0.5, 0.6837, 0.5, 0.6468, 0.5312, 0.6468, 0.5625, 0.7864, 0.5312, 0.7864, 0.5312, 0.7734, 0.5625, 0.7734, 0.5625, 0.7734, 0.5312, 0.7734, 0.5312, 0.7581, 0.5625, 0.7581, 0.5625, 0.7581, 0.5312, 0.7581, 0.5312, 0.7271, 0.5625, 0.7271, 0.5625, 0.7271, 0.5312, 0.7271, 0.5312, 0.6837, 0.5625, 0.6837, 0.5625, 0.6837, 0.5312, 0.6837, 0.5312, 0.6468, 0.5625, 0.6468, 0.5938, 0.7864, 0.5625, 0.7864, 0.5625, 0.7734, 0.5938, 0.7734, 0.5938, 0.7734, 0.5625, 0.7734, 0.5625, 0.7581, 0.5938, 0.7581, 0.5938, 0.7581, 0.5625, 0.7581, 0.5625, 0.7271, 0.5938, 0.7271, 0.5938, 0.7271, 0.5625, 0.7271, 0.5625, 0.6837, 0.5938, 0.6837, 0.5938, 0.6837, 0.5625, 0.6837, 0.5625, 0.6468, 0.5938, 0.6468, 0.625, 0.7864, 0.5938, 0.7864, 0.5938, 0.7734, 0.625, 0.7734, 0.625, 0.7734, 0.5938, 0.7734, 0.5938, 0.7581, 0.625, 0.7581, 0.625, 0.7581, 0.5938, 0.7581, 0.5938, 0.7271, 0.625, 0.7271, 0.625, 0.7271, 0.5938, 0.7271, 0.5938, 0.6837, 0.625, 0.6837, 0.625, 0.6837, 0.5938, 0.6837, 0.5938, 0.6468, 0.625, 0.6468, 0.6562, 0.7864, 0.625, 0.7864, 0.625, 0.7734, 0.6562, 0.7734, 0.6562, 0.7734, 0.625, 0.7734, 0.625, 0.7581, 0.6562, 0.7581, 0.6562, 0.7581, 0.625, 0.7581, 0.625, 0.7271, 0.6562, 0.7271, 0.6562, 0.7271, 0.625, 0.7271, 0.625, 0.6837, 0.6563, 0.6837, 0.6563, 0.6837, 0.625, 0.6837, 0.625, 0.6468, 0.6562, 0.6468, 0.6875, 0.7864, 0.6562, 0.7864, 0.6562, 0.7734, 0.6875, 0.7734, 0.6875, 0.7734, 0.6562, 0.7734, 0.6562, 0.7581, 0.6875, 0.7581, 0.6875, 0.7581, 0.6562, 0.7581, 0.6562, 0.7271, 0.6875, 0.7271, 0.6875, 0.7271, 0.6562, 0.7271, 0.6563, 0.6837, 0.6875, 0.6837, 0.6875, 0.6837, 0.6563, 0.6837, 0.6562, 0.6468, 0.6875, 0.6468, 0.7188, 0.7864, 0.6875, 0.7864, 0.6875, 0.7734, 0.7187, 0.7734, 0.7187, 0.7734, 0.6875, 0.7734, 0.6875, 0.7581, 0.7188, 0.7581, 0.7188, 0.7581, 0.6875, 0.7581, 0.6875, 0.7271, 0.7188, 0.7271, 0.7188, 0.7271, 0.6875, 0.7271, 0.6875, 0.6837, 0.7188, 0.6837, 0.7188, 0.6837, 0.6875, 0.6837, 0.6875, 0.6468, 0.7188, 0.6468, 0.75, 0.7864, 0.7188, 0.7864, 0.7187, 0.7734, 0.75, 0.7734, 0.75, 0.7734, 0.7187, 0.7734, 0.7188, 0.7581, 0.75, 0.7581, 0.75, 0.7581, 0.7188, 0.7581, 0.7188, 0.7271, 0.75, 0.7271, 0.75, 0.7271, 0.7188, 0.7271, 0.7188, 0.6837, 0.75, 0.6837, 0.75, 0.6837, 0.7188, 0.6837, 0.7188, 0.6468, 0.75, 0.6468, 0.7812, 0.7864, 0.75, 0.7864, 0.75, 0.7734, 0.7812, 0.7734, 0.7812, 0.7734, 0.75, 0.7734, 0.75, 0.7581, 0.7812, 0.7581, 0.7812, 0.7581, 0.75, 0.7581, 0.75, 0.7271, 0.7812, 0.7271, 0.7812, 0.7271, 0.75, 0.7271, 0.75, 0.6837, 0.7812, 0.6837, 0.7812, 0.6837, 0.75, 0.6837, 0.75, 0.6468, 0.7812, 0.6468, 0.8125, 0.7864, 0.7812, 0.7864, 0.7812, 0.7734, 0.8125, 0.7734, 0.8125, 0.7734, 0.7812, 0.7734, 0.7812, 0.7581, 0.8125, 0.7581, 0.8125, 0.7581, 0.7812, 0.7581, 0.7812, 0.7271, 0.8125, 0.7271, 0.8125, 0.7271, 0.7812, 0.7271, 0.7812, 0.6837, 0.8125, 0.6837, 0.8125, 0.6837, 0.7812, 0.6837, 0.7812, 0.6468, 0.8125, 0.6468, 0.8438, 0.7864, 0.8125, 0.7864, 0.8125, 0.7734, 0.8438, 0.7734, 0.8438, 0.7734, 0.8125, 0.7734, 0.8125, 0.7581, 0.8438, 0.7581, 0.8438, 0.7581, 0.8125, 0.7581, 0.8125, 0.7271, 0.8438, 0.7271, 0.8438, 0.7271, 0.8125, 0.7271, 0.8125, 0.6837, 0.8438, 0.6837, 0.8438, 0.6837, 0.8125, 0.6837, 0.8125, 0.6468, 0.8438, 0.6468, 0.875, 0.7864, 0.8438, 0.7864, 0.8438, 0.7734, 0.875, 0.7734, 0.875, 0.7734, 0.8438, 0.7734, 0.8438, 0.7581, 0.875, 0.7581, 0.875, 0.7581, 0.8438, 0.7581, 0.8438, 0.7271, 0.875, 0.7271, 0.875, 0.7271, 0.8438, 0.7271, 0.8438, 0.6837, 0.875, 0.6837, 0.875, 0.6837, 0.8438, 0.6837, 0.8438, 0.6468, 0.875, 0.6468, 0.9062, 0.7864, 0.875, 0.7864, 0.875, 0.7734, 0.9062, 0.7734, 0.9062, 0.7734, 0.875, 0.7734, 0.875, 0.7581, 0.9062, 0.7581, 0.9062, 0.7581, 0.875, 0.7581, 0.875, 0.7271, 0.9062, 0.7271, 0.9062, 0.7271, 0.875, 0.7271, 0.875, 0.6837, 0.9062, 0.6837, 0.9062, 0.6837, 0.875, 0.6837, 0.875, 0.6468, 0.9062, 0.6468, 0.9375, 0.7864, 0.9062, 0.7864, 0.9062, 0.7734, 0.9375, 0.7734, 0.9375, 0.7734, 0.9062, 0.7734, 0.9062, 0.7581, 0.9375, 0.7581, 0.9375, 0.7581, 0.9062, 0.7581, 0.9062, 0.7271, 0.9375, 0.7271, 0.9375, 0.7271, 0.9062, 0.7271, 0.9062, 0.6837, 0.9375, 0.6837, 0.9375, 0.6837, 0.9062, 0.6837, 0.9062, 0.6468, 0.9375, 0.6468, 0.9688, 0.7864, 0.9375, 0.7864, 0.9375, 0.7734, 0.9687, 0.7734, 0.9687, 0.7734, 0.9375, 0.7734, 0.9375, 0.7581, 0.9688, 0.7581, 0.9688, 0.7581, 0.9375, 0.7581, 0.9375, 0.7271, 0.9688, 0.7271, 0.9688, 0.7271, 0.9375, 0.7271, 0.9375, 0.6837, 0.9688, 0.6837, 0.9688, 0.6837, 0.9375, 0.6837, 0.9375, 0.6468, 0.9688, 0.6468, 1.0, 0.7864, 0.9688, 0.7864, 0.9687, 0.7734, 1.0, 0.7734, 1.0, 0.7734, 0.9687, 0.7734, 0.9688, 0.7581, 1.0, 0.7581, 1.0, 0.7581, 0.9688, 0.7581, 0.9688, 0.7271, 1.0, 0.7271, 1.0, 0.7271, 0.9688, 0.7271, 0.9688, 0.6837, 1.0, 0.6837, 1.0, 0.6837, 0.9688, 0.6837, 0.9688, 0.6468, 1.0, 0.6468, 1.0, 0.5, 1.0, 0.6468, 0.9688, 0.6468, 0.9688, 0.5, 0.03125, 0.5, 0.03125, 0.6468, 0.0, 0.6468, 0.0, 0.5, 0.9688, 0.5, 0.9688, 0.6468, 0.9375, 0.6468, 0.9375, 0.5, 0.9375, 0.5, 0.9375, 0.6468, 0.9062, 0.6468, 0.9062, 0.5, 0.9062, 0.5, 0.9062, 0.6468, 0.875, 0.6468, 0.875, 0.5, 0.875, 0.5, 0.875, 0.6468, 0.8438, 0.6468, 0.8438, 0.5, 0.8438, 0.5, 0.8438, 0.6468, 0.8125, 0.6468, 0.8125, 0.5, 0.8125, 0.5, 0.8125, 0.6468, 0.7812, 0.6468, 0.7812, 0.5, 0.7812, 0.5, 0.7812, 0.6468, 0.75, 0.6468, 0.75, 0.5, 0.75, 0.5, 0.75, 0.6468, 0.7188, 0.6468, 0.7188, 0.5, 0.7188, 0.5, 0.7188, 0.6468, 0.6875, 0.6468, 0.6875, 0.5, 0.6875, 0.5, 0.6875, 0.6468, 0.6562, 0.6468, 0.6562, 0.5, 0.6562, 0.5, 0.6562, 0.6468, 0.625, 0.6468, 0.625, 0.5, 0.625, 0.5, 0.625, 0.6468, 0.5938, 0.6468, 0.5938, 0.5, 0.5938, 0.5, 0.5938, 0.6468, 0.5625, 0.6468, 0.5625, 0.5, 0.5625, 0.5, 0.5625, 0.6468, 0.5312, 0.6468, 0.5312, 0.5, 0.5312, 0.5, 0.5312, 0.6468, 0.5, 0.6468, 0.5, 0.5, 0.5, 0.5, 0.5, 0.6468, 0.4688, 0.6468, 0.4688, 0.5, 0.4688, 0.5, 0.4688, 0.6468, 0.4375, 0.6468, 0.4375, 0.5, 0.4375, 0.5, 0.4375, 0.6468, 0.4062, 0.6468, 0.4062, 0.5, 0.4062, 0.5, 0.4062, 0.6468, 0.375, 0.6468, 0.375, 0.5, 0.375, 0.5, 0.375, 0.6468, 0.3438, 0.6468, 0.3438, 0.5, 0.3438, 0.5, 0.3438, 0.6468, 0.3125, 0.6468, 0.3125, 0.5, 0.3125, 0.5, 0.3125, 0.6468, 0.2812, 0.6468, 0.2812, 0.5, 0.2812, 0.5, 0.2812, 0.6468, 0.25, 0.6468, 0.25, 0.5, 0.25, 0.5, 0.25, 0.6468, 0.2188, 0.6468, 0.2188, 0.5, 0.2188, 0.5, 0.2188, 0.6468, 0.1875, 0.6468, 0.1875, 0.5, 0.1875, 0.5, 0.1875, 0.6468, 0.1562, 0.6468, 0.1562, 0.5, 0.1562, 0.5, 0.1562, 0.6468, 0.125, 0.6468, 0.125, 0.5, 0.125, 0.5, 0.125, 0.6468, 0.09375, 0.6468, 0.09375, 0.5, 0.09375, 0.5, 0.09375, 0.6468, 0.0625, 0.6468, 0.0625, 0.5, 0.0625, 0.5, 0.0625, 0.6468, 0.03125, 0.6468, 0.03125, 0.5, 0.9688, 0.9682, 1.0, 0.9682, 0.9992, 0.978, 0.9688, 0.978, 0.9688, 0.978, 0.9992, 0.978, 0.9968, 1.0, 0.9688, 1.0, 0.2967, 0.4849, 0.25, 0.4895, 0.25, 0.3899, 0.2773, 0.3872, 0.2773, 0.3872, 0.25, 0.3899, 0.25, 0.3239, 0.2644, 0.3224, 0.2644, 0.3224, 0.25, 0.3239, 0.25, 0.25, 0.25, 0.25, 0.9375, 0.9682, 0.9688, 0.9682, 0.9688, 0.978, 0.9375, 0.978, 0.9375, 0.978, 0.9688, 0.978, 0.9688, 1.0, 0.9375, 1.0, 0.3417, 0.4713, 0.2967, 0.4849, 0.2773, 0.3872, 0.3035, 0.3792, 0.3035, 0.3792, 0.2773, 0.3872, 0.2644, 0.3224, 0.2783, 0.3182, 0.2783, 0.3182, 0.2644, 0.3224, 0.25, 0.25, 0.25, 0.25, 0.9062, 0.9682, 0.9375, 0.9682, 0.9375, 0.978, 0.9062, 0.978, 0.9062, 0.978, 0.9375, 0.978, 0.9375, 1.0, 0.9062, 1.0, 0.3831, 0.4492, 0.3417, 0.4713, 0.3035, 0.3792, 0.3277, 0.3663, 0.3277, 0.3663, 0.3035, 0.3792, 0.2783, 0.3182, 0.291, 0.3114, 0.291, 0.3114, 0.2783, 0.3182, 0.25, 0.25, 0.25, 0.25, 0.875, 0.9682, 0.9062, 0.9682, 0.9062, 0.978, 0.875, 0.978, 0.875, 0.978, 0.9062, 0.978, 0.9062, 1.0, 0.875, 1.0, 0.4194, 0.4194, 0.3831, 0.4492, 0.3277, 0.3663, 0.3489, 0.3489, 0.3489, 0.3489, 0.3277, 0.3663, 0.291, 0.3114, 0.3022, 0.3022, 0.3022, 0.3022, 0.291, 0.3114, 0.25, 0.25, 0.25, 0.25, 0.8438, 0.9682, 0.875, 0.9682, 0.875, 0.978, 0.8438, 0.978, 0.8438, 0.978, 0.875, 0.978, 0.875, 1.0, 0.8438, 1.0, 0.4492, 0.3831, 0.4194, 0.4194, 0.3489, 0.3489, 0.3663, 0.3277, 0.3663, 0.3277, 0.3489, 0.3489, 0.3022, 0.3022, 0.3114, 0.291, 0.3114, 0.291, 0.3022, 0.3022, 0.25, 0.25, 0.25, 0.25, 0.8125, 0.9682, 0.8438, 0.9682, 0.8438, 0.978, 0.8125, 0.978, 0.8125, 0.978, 0.8438, 0.978, 0.8438, 1.0, 0.8125, 1.0, 0.4713, 0.3417, 0.4492, 0.3831, 0.3663, 0.3277, 0.3792, 0.3035, 0.3792, 0.3035, 0.3663, 0.3277, 0.3114, 0.291, 0.3182, 0.2783, 0.3182, 0.2783, 0.3114, 0.291, 0.25, 0.25, 0.25, 0.25, 0.7812, 0.9682, 0.8125, 0.9682, 0.8125, 0.978, 0.7812, 0.978, 0.7812, 0.978, 0.8125, 0.978, 0.8125, 1.0, 0.7812, 1.0, 0.4849, 0.2967, 0.4713, 0.3417, 0.3792, 0.3035, 0.3872, 0.2773, 0.3872, 0.2773, 0.3792, 0.3035, 0.3182, 0.2783, 0.3224, 0.2644, 0.3224, 0.2644, 0.3182, 0.2783, 0.25, 0.25, 0.25, 0.25, 0.75, 0.9682, 0.7812, 0.9682, 0.7812, 0.978, 0.75, 0.978, 0.75, 0.978, 0.7812, 0.978, 0.7812, 1.0, 0.75, 1.0, 0.4895, 0.25, 0.4849, 0.2967, 0.3872, 0.2773, 0.3899, 0.25, 0.3899, 0.25, 0.3872, 0.2773, 0.3224, 0.2644, 0.3239, 0.25, 0.3239, 0.25, 0.3224, 0.2644, 0.25, 0.25, 0.25, 0.25, 0.7188, 0.9682, 0.75, 0.9682, 0.75, 0.978, 0.7188, 0.978, 0.7188, 0.978, 0.75, 0.978, 0.75, 1.0, 0.7188, 1.0, 0.4849, 0.2033, 0.4895, 0.25, 0.3899, 0.25, 0.3872, 0.2227, 0.3872, 0.2227, 0.3899, 0.25, 0.3239, 0.25, 0.3224, 0.2356, 0.3224, 0.2356, 0.3239, 0.25, 0.25, 0.25, 0.25, 0.25, 0.6875, 0.9682, 0.7188, 0.9682, 0.7188, 0.978, 0.6875, 0.978, 0.6875, 0.978, 0.7188, 0.978, 0.7188, 1.0, 0.6875, 1.0, 0.4713, 0.1583, 0.4849, 0.2033, 0.3872, 0.2227, 0.3792, 0.1965, 0.3792, 0.1965, 0.3872, 0.2227, 0.3224, 0.2356, 0.3182, 0.2217, 0.3182, 0.2217, 0.3224, 0.2356, 0.25, 0.25, 0.25, 0.25, 0.6562, 0.9682, 0.6875, 0.9682, 0.6875, 0.978, 0.6562, 0.978, 0.6562, 0.978, 0.6875, 0.978, 0.6875, 1.0, 0.6562, 1.0, 0.4492, 0.1169, 0.4713, 0.1583, 0.3792, 0.1965, 0.3663, 0.1723, 0.3663, 0.1723, 0.3792, 0.1965, 0.3182, 0.2217, 0.3114, 0.209, 0.3114, 0.209, 0.3182, 0.2217, 0.25, 0.25, 0.25, 0.25, 0.625, 0.9682, 0.6562, 0.9682, 0.6562, 0.978, 0.625, 0.978, 0.625, 0.978, 0.6562, 0.978, 0.6562, 1.0, 0.625, 1.0, 0.4194, 0.08062, 0.4492, 0.1169, 0.3663, 0.1723, 0.3489, 0.1511, 0.3489, 0.1511, 0.3663, 0.1723, 0.3114, 0.209, 0.3022, 0.1978, 0.3022, 0.1978, 0.3114, 0.209, 0.25, 0.25, 0.25, 0.25, 0.5938, 0.9682, 0.625, 0.9682, 0.625, 0.978, 0.5938, 0.978, 0.5938, 0.978, 0.625, 0.978, 0.625, 1.0, 0.5938, 1.0, 0.3831, 0.05083, 0.4194, 0.08062, 0.3489, 0.1511, 0.3277, 0.1337, 0.3277, 0.1337, 0.3489, 0.1511, 0.3022, 0.1978, 0.291, 0.1886, 0.291, 0.1886, 0.3022, 0.1978, 0.25, 0.25, 0.25, 0.25, 0.5625, 0.9682, 0.5938, 0.9682, 0.5938, 0.978, 0.5625, 0.978, 0.5625, 0.978, 0.5938, 0.978, 0.5938, 1.0, 0.5625, 1.0, 0.3417, 0.0287, 0.3831, 0.05083, 0.3277, 0.1337, 0.3035, 0.1208, 0.3035, 0.1208, 0.3277, 0.1337, 0.291, 0.1886, 0.2783, 0.1818, 0.2783, 0.1818, 0.291, 0.1886, 0.25, 0.25, 0.25, 0.25, 0.5312, 0.9682, 0.5625, 0.9682, 0.5625, 0.978, 0.5312, 0.978, 0.5312, 0.978, 0.5625, 0.978, 0.5625, 1.0, 0.5312, 1.0, 0.2967, 0.01507, 0.3417, 0.0287, 0.3035, 0.1208, 0.2773, 0.1128, 0.2773, 0.1128, 0.3035, 0.1208, 0.2783, 0.1818, 0.2644, 0.1776, 0.2644, 0.1776, 0.2783, 0.1818, 0.25, 0.25, 0.25, 0.25, 0.5, 0.9682, 0.5312, 0.9682, 0.5312, 0.978, 0.5, 0.978, 0.5, 0.978, 0.5312, 0.978, 0.5312, 1.0, 0.5, 1.0, 0.25, 0.01047, 0.2967, 0.01507, 0.2773, 0.1128, 0.25, 0.1101, 0.25, 0.1101, 0.2773, 0.1128, 0.2644, 0.1776, 0.25, 0.1761, 0.25, 0.1761, 0.2644, 0.1776, 0.25, 0.25, 0.25, 0.25, 0.4688, 0.9682, 0.5, 0.9682, 0.5, 0.978, 0.4688, 0.978, 0.4688, 0.978, 0.5, 0.978, 0.5, 1.0, 0.4688, 1.0, 0.2033, 0.01507, 0.25, 0.01047, 0.25, 0.1101, 0.2227, 0.1128, 0.2227, 0.1128, 0.25, 0.1101, 0.25, 0.1761, 0.2356, 0.1776, 0.2356, 0.1776, 0.25, 0.1761, 0.25, 0.25, 0.25, 0.25, 0.4375, 0.9682, 0.4688, 0.9682, 0.4688, 0.978, 0.4375, 0.978, 0.4375, 0.978, 0.4688, 0.978, 0.4688, 1.0, 0.4375, 1.0, 0.1583, 0.0287, 0.2033, 0.01507, 0.2227, 0.1128, 0.1965, 0.1208, 0.1965, 0.1208, 0.2227, 0.1128, 0.2356, 0.1776, 0.2217, 0.1818, 0.2217, 0.1818, 0.2356, 0.1776, 0.25, 0.25, 0.25, 0.25, 0.4062, 0.9682, 0.4375, 0.9682, 0.4375, 0.978, 0.4062, 0.978, 0.4062, 0.978, 0.4375, 0.978, 0.4375, 1.0, 0.4062, 1.0, 0.1169, 0.05083, 0.1583, 0.0287, 0.1965, 0.1208, 0.1723, 0.1337, 0.1723, 0.1337, 0.1965, 0.1208, 0.2217, 0.1818, 0.209, 0.1886, 0.209, 0.1886, 0.2217, 0.1818, 0.25, 0.25, 0.25, 0.25, 0.375, 0.9682, 0.4062, 0.9682, 0.4062, 0.978, 0.375, 0.978, 0.375, 0.978, 0.4062, 0.978, 0.4062, 1.0, 0.375, 1.0, 0.08062, 0.08062, 0.1169, 0.05083, 0.1723, 0.1337, 0.1511, 0.1511, 0.1511, 0.1511, 0.1723, 0.1337, 0.209, 0.1886, 0.1978, 0.1978, 0.1978, 0.1978, 0.209, 0.1886, 0.25, 0.25, 0.25, 0.25, 0.3438, 0.9682, 0.375, 0.9682, 0.375, 0.978, 0.3438, 0.978, 0.3438, 0.978, 0.375, 0.978, 0.375, 1.0, 0.3438, 1.0, 0.05083, 0.1169, 0.08062, 0.08062, 0.1511, 0.1511, 0.1337, 0.1723, 0.1337, 0.1723, 0.1511, 0.1511, 0.1978, 0.1978, 0.1886, 0.209, 0.1886, 0.209, 0.1978, 0.1978, 0.25, 0.25, 0.25, 0.25, 0.3125, 0.9682, 0.3438, 0.9682, 0.3438, 0.978, 0.3125, 0.978, 0.3125, 0.978, 0.3438, 0.978, 0.3438, 1.0, 0.3125, 1.0, 0.0287, 0.1583, 0.05083, 0.1169, 0.1337, 0.1723, 0.1208, 0.1965, 0.1208, 0.1965, 0.1337, 0.1723, 0.1886, 0.209, 0.1818, 0.2217, 0.1818, 0.2217, 0.1886, 0.209, 0.25, 0.25, 0.25, 0.25, 0.2812, 0.9682, 0.3125, 0.9682, 0.3125, 0.978, 0.2812, 0.978, 0.2812, 0.978, 0.3125, 0.978, 0.3125, 1.0, 0.2812, 1.0, 0.01507, 0.2033, 0.0287, 0.1583, 0.1208, 0.1965, 0.1128, 0.2227, 0.1128, 0.2227, 0.1208, 0.1965, 0.1818, 0.2217, 0.1776, 0.2356, 0.1776, 0.2356, 0.1818, 0.2217, 0.25, 0.25, 0.25, 0.25, 0.25, 0.9682, 0.2812, 0.9682, 0.2812, 0.978, 0.25, 0.978, 0.25, 0.978, 0.2812, 0.978, 0.2812, 1.0, 0.25, 1.0, 0.01047, 0.25, 0.01507, 0.2033, 0.1128, 0.2227, 0.1101, 0.25, 0.1101, 0.25, 0.1128, 0.2227, 0.1776, 0.2356, 0.1761, 0.25, 0.1761, 0.25, 0.1776, 0.2356, 0.25, 0.25, 0.25, 0.25, 0.2188, 0.9682, 0.25, 0.9682, 0.25, 0.978, 0.2188, 0.978, 0.2188, 0.978, 0.25, 0.978, 0.25, 1.0, 0.2188, 1.0, 0.01507, 0.2967, 0.01047, 0.25, 0.1101, 0.25, 0.1128, 0.2773, 0.1128, 0.2773, 0.1101, 0.25, 0.1761, 0.25, 0.1776, 0.2644, 0.1776, 0.2644, 0.1761, 0.25, 0.25, 0.25, 0.25, 0.25, 0.1875, 0.9682, 0.2188, 0.9682, 0.2188, 0.978, 0.1875, 0.978, 0.1875, 0.978, 0.2188, 0.978, 0.2188, 1.0, 0.1875, 1.0, 0.0287, 0.3417, 0.01507, 0.2967, 0.1128, 0.2773, 0.1208, 0.3035, 0.1208, 0.3035, 0.1128, 0.2773, 0.1776, 0.2644, 0.1818, 0.2783, 0.1818, 0.2783, 0.1776, 0.2644, 0.25, 0.25, 0.25, 0.25, 0.1562, 0.9682, 0.1875, 0.9682, 0.1875, 0.978, 0.1562, 0.978, 0.1562, 0.978, 0.1875, 0.978, 0.1875, 1.0, 0.1563, 1.0, 0.05083, 0.3831, 0.0287, 0.3417, 0.1208, 0.3035, 0.1337, 0.3277, 0.1337, 0.3277, 0.1208, 0.3035, 0.1818, 0.2783, 0.1886, 0.291, 0.1886, 0.291, 0.1818, 0.2783, 0.25, 0.25, 0.25, 0.25, 0.125, 0.9682, 0.1562, 0.9682, 0.1562, 0.978, 0.125, 0.978, 0.125, 0.978, 0.1562, 0.978, 0.1563, 1.0, 0.125, 1.0, 0.08062, 0.4194, 0.05083, 0.3831, 0.1337, 0.3277, 0.1511, 0.3489, 0.1511, 0.3489, 0.1337, 0.3277, 0.1886, 0.291, 0.1978, 0.3022, 0.1978, 0.3022, 0.1886, 0.291, 0.25, 0.25, 0.25, 0.25, 0.09375, 0.9682, 0.125, 0.9682, 0.125, 0.978, 0.09375, 0.978, 0.09375, 0.978, 0.125, 0.978, 0.125, 1.0, 0.09375, 1.0, 0.1169, 0.4492, 0.08062, 0.4194, 0.1511, 0.3489, 0.1723, 0.3663, 0.1723, 0.3663, 0.1511, 0.3489, 0.1978, 0.3022, 0.209, 0.3114, 0.209, 0.3114, 0.1978, 0.3022, 0.25, 0.25, 0.25, 0.25, 0.0625, 0.9682, 0.09375, 0.9682, 0.09375, 0.978, 0.0625, 0.978, 0.0625, 0.978, 0.09375, 0.978, 0.09375, 1.0, 0.0625, 1.0, 0.1583, 0.4713, 0.1169, 0.4492, 0.1723, 0.3663, 0.1965, 0.3792, 0.1965, 0.3792, 0.1723, 0.3663, 0.209, 0.3114, 0.2217, 0.3182, 0.2217, 0.3182, 0.209, 0.3114, 0.25, 0.25, 0.25, 0.25, 0.03125, 0.9682, 0.0625, 0.9682, 0.0625, 0.978, 0.03125, 0.978, 0.03125, 0.978, 0.0625, 0.978, 0.0625, 1.0, 0.03125, 1.0, 0.2033, 0.4849, 0.1583, 0.4713, 0.1965, 0.3792, 0.2227, 0.3872, 0.2227, 0.3872, 0.1965, 0.3792, 0.2217, 0.3182, 0.2356, 0.3224, 0.2356, 0.3224, 0.2217, 0.3182, 0.25, 0.25, 0.25, 0.25, 0.0, 0.9682, 0.03125, 0.9682, 0.03125, 0.978, 0.0007784, 0.978, 0.0007784, 0.978, 0.03125, 0.978, 0.03125, 1.0, 0.003151, 1.0, 0.25, 0.4895, 0.2033, 0.4849, 0.2227, 0.3872, 0.25, 0.3899, 0.25, 0.3899, 0.2227, 0.3872, 0.2356, 0.3224, 0.25, 0.3239, 0.25, 0.3239, 0.2356, 0.3224, 0.25, 0.25, 0.25, 0.25, 1.0, 0.7864, 1.0, 0.9682, 0.9688, 0.9682, 0.9688, 0.7864, 0.25, 0.25, 0.25, 0.25, 0.25, 0.25, 0.25, 0.25, 0.25, 0.25, 0.25, 0.25, 0.25, 0.25, 0.25, 0.25, 0.25, 0.25, 0.25, 0.25, 0.25, 0.25, 0.25, 0.25, 0.25, 0.25, 0.25, 0.25, 0.25, 0.25, 0.25, 0.25, 0.25, 0.25, 0.25, 0.25, 0.25, 0.25, 0.25, 0.25, 0.25, 0.25, 0.25, 0.25, 0.25, 0.25, 0.25, 0.25, 0.25, 0.25, 0.25, 0.25, 0.25, 0.25, 0.25, 0.25, 0.25, 0.25, 0.25, 0.25, 0.25, 0.25, 0.25, 0.25, 0.03125, 0.7864, 0.03125, 0.9682, 0.0, 0.9682, 0.0, 0.7864, 0.9688, 0.7864, 0.9688, 0.9682, 0.9375, 0.9682, 0.9375, 0.7864, 0.9375, 0.7864, 0.9375, 0.9682, 0.9062, 0.9682, 0.9062, 0.7864, 0.9062, 0.7864, 0.9062, 0.9682, 0.875, 0.9682, 0.875, 0.7864, 0.875, 0.7864, 0.875, 0.9682, 0.8438, 0.9682, 0.8438, 0.7864, 0.8438, 0.7864, 0.8438, 0.9682, 0.8125, 0.9682, 0.8125, 0.7864, 0.8125, 0.7864, 0.8125, 0.9682, 0.7812, 0.9682, 0.7812, 0.7864, 0.7812, 0.7864, 0.7812, 0.9682, 0.75, 0.9682, 0.75, 0.7864, 0.75, 0.7864, 0.75, 0.9682, 0.7188, 0.9682, 0.7188, 0.7864, 0.7188, 0.7864, 0.7188, 0.9682, 0.6875, 0.9682, 0.6875, 0.7864, 0.6875, 0.7864, 0.6875, 0.9682, 0.6562, 0.9682, 0.6562, 0.7864, 0.6562, 0.7864, 0.6562, 0.9682, 0.625, 0.9682, 0.625, 0.7864, 0.625, 0.7864, 0.625, 0.9682, 0.5938, 0.9682, 0.5938, 0.7864, 0.5938, 0.7864, 0.5938, 0.9682, 0.5625, 0.9682, 0.5625, 0.7864, 0.5625, 0.7864, 0.5625, 0.9682, 0.5312, 0.9682, 0.5312, 0.7864, 0.5312, 0.7864, 0.5312, 0.9682, 0.5, 0.9682, 0.5, 0.7864, 0.5, 0.7864, 0.5, 0.9682, 0.4688, 0.9682, 0.4688, 0.7864, 0.4688, 0.7864, 0.4688, 0.9682, 0.4375, 0.9682, 0.4375, 0.7864, 0.4375, 0.7864, 0.4375, 0.9682, 0.4062, 0.9682, 0.4062, 0.7864, 0.4062, 0.7864, 0.4062, 0.9682, 0.375, 0.9682, 0.375, 0.7864, 0.375, 0.7864, 0.375, 0.9682, 0.3438, 0.9682, 0.3438, 0.7864, 0.3438, 0.7864, 0.3438, 0.9682, 0.3125, 0.9682, 0.3125, 0.7864, 0.3125, 0.7864, 0.3125, 0.9682, 0.2812, 0.9682, 0.2812, 0.7864, 0.2812, 0.7864, 0.2812, 0.9682, 0.25, 0.9682, 0.25, 0.7864, 0.25, 0.7864, 0.25, 0.9682, 0.2188, 0.9682, 0.2188, 0.7864, 0.2188, 0.7864, 0.2188, 0.9682, 0.1875, 0.9682, 0.1875, 0.7864, 0.1875, 0.7864, 0.1875, 0.9682, 0.1562, 0.9682, 0.1562, 0.7864, 0.1562, 0.7864, 0.1562, 0.9682, 0.125, 0.9682, 0.125, 0.7864, 0.125, 0.7864, 0.125, 0.9682, 0.09375, 0.9682, 0.09375, 0.7864, 0.09375, 0.7864, 0.09375, 0.9682, 0.0625, 0.9682, 0.0625, 0.7864, 0.0625, 0.7864, 0.0625, 0.9682, 0.03125, 0.9682, 0.03125, 0.7864])
me_cylinder.materials.append(mat_chair_wood)
me_cylinder.update()

# ---- objects
ob_levelbox = bpy.data.objects.new('LevelBox', me_cube)
ob_lever = bpy.data.objects.new('Lever', me_cylinder)

# ---- transforms, parenting, visibility, modifiers, constraints
ob_levelbox.location = (0.0, 0.0, 0.0)
ob_levelbox.lock_rotations_4d = False
ob_levelbox.empty_display_type = 'ARROWS'
ob_levelbox.lineart.crease_threshold = 0.0
ob_lever.location = (0.0, 0.0, 0.0)
ob_lever.rotation_euler = (1.77e-08, -0.4874, -7.121e-08)

# ---- collection membership
col_collection.objects.link(ob_levelbox)
col_collection.objects.link(ob_lever)

# ---- scene / render settings (as saved in the file)
scene.frame_start = 1; scene.frame_end = 250; scene.frame_set(1)
scene.render.engine = 'BLENDER_EEVEE_NEXT'
scene.render.bake_bias = 0.0
scene.render.bake_samples = 0
scene.cycles.sampling_pattern = 'TABULATED_SOBOL'
scene.eevee.use_volume_custom_range = False
bpy.context.view_layer.update()

# ---- added for rendering (the .blend has no active camera and no usable light): camera, sun
cam_auto = bpy.data.cameras.new('AutoCamera')
cam_auto.lens = 50.0
cam_auto.sensor_width = 36.0
cam_auto.clip_end = 1000.0
ob_auto_camera = bpy.data.objects.new('AutoCamera', cam_auto)
scene.collection.objects.link(ob_auto_camera)
ob_auto_camera.location = (1.88645, -2.43934, 2.26077)
ob_auto_camera.rotation_euler = (1.09748, -7.21219e-08, 0.694738)
scene.camera = ob_auto_camera
light_auto_sun = bpy.data.lights.new('AutoSun', 'SUN')
light_auto_sun.energy = 3.0
light_auto_sun.angle = 0.0523599
ob_auto_sun = bpy.data.objects.new('AutoSun', light_auto_sun)
scene.collection.objects.link(ob_auto_sun)
ob_auto_sun.rotation_euler = (0.872665, 0.174533, 0.523599)
bpy.context.view_layer.update()
